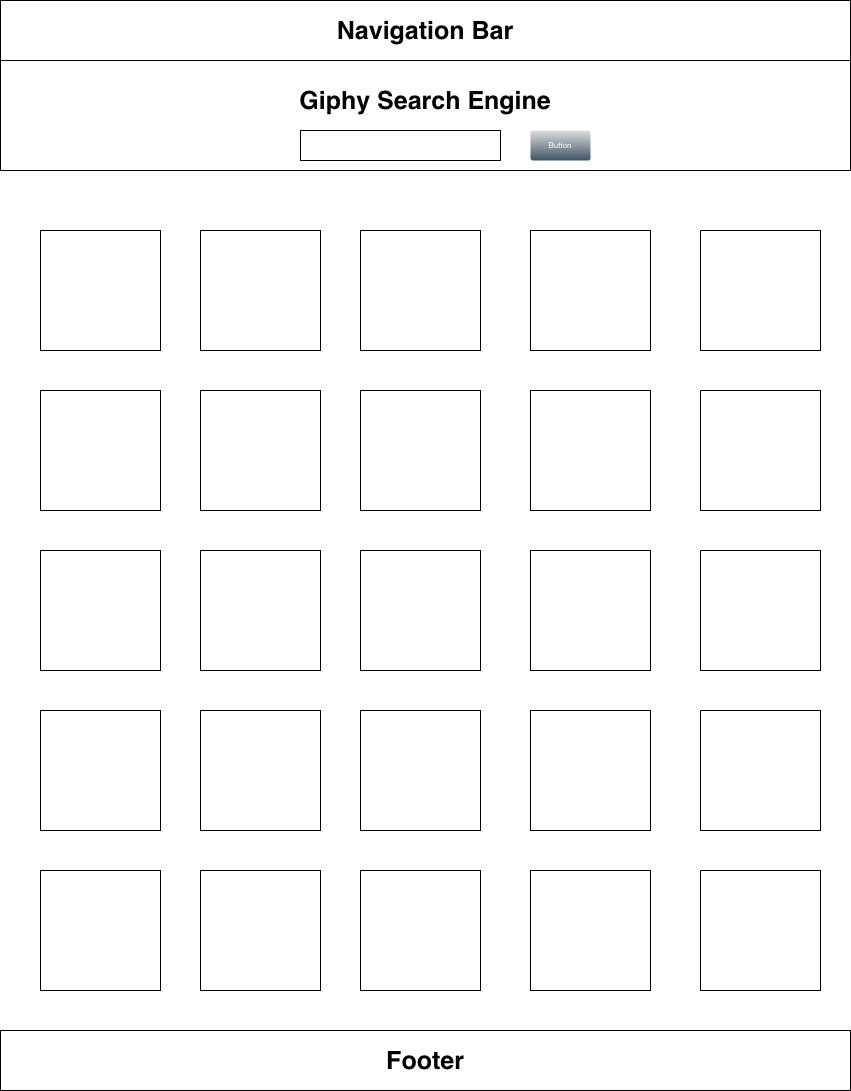

The diagram above was exported from draw.io. Its source (the exported page's mxGraphModel, read from the mxfile embedded in the PNG):
<mxGraphModel dx="1527" dy="940" grid="1" gridSize="10" guides="1" tooltips="1" connect="1" arrows="1" fold="1" page="1" pageScale="1" pageWidth="850" pageHeight="1100" math="0" shadow="0">
  <root>
    <mxCell id="0" />
    <mxCell id="1" parent="0" />
    <mxCell id="OaLED4Yw7dh9NLRyCr3F-1" parent="1" style="rounded=0;whiteSpace=wrap;html=1;" value="&lt;font style=&quot;font-size: 25px;&quot;&gt;&lt;b style=&quot;&quot;&gt;Navigation Bar&lt;/b&gt;&lt;/font&gt;" vertex="1">
      <mxGeometry height="60" width="850" y="10" as="geometry" />
    </mxCell>
    <mxCell id="OaLED4Yw7dh9NLRyCr3F-2" parent="1" style="rounded=0;whiteSpace=wrap;html=1;" value="&lt;b&gt;&lt;font style=&quot;font-size: 25px;&quot;&gt;Footer&lt;/font&gt;&lt;/b&gt;" vertex="1">
      <mxGeometry height="60" width="850" y="1040" as="geometry" />
    </mxCell>
    <mxCell id="OaLED4Yw7dh9NLRyCr3F-3" parent="1" style="rounded=0;whiteSpace=wrap;html=1;fontStyle=1;fontSize=25;" value="Giphy Search Engine&lt;div&gt;&lt;br&gt;&lt;/div&gt;" vertex="1">
      <mxGeometry height="110" width="850" y="70" as="geometry" />
    </mxCell>
    <mxCell id="qdp5gqbFR8juDtIfkooF-1" parent="1" style="rounded=0;whiteSpace=wrap;html=1;" value="" vertex="1">
      <mxGeometry height="30" width="200" x="300" y="140" as="geometry" />
    </mxCell>
    <mxCell id="qdp5gqbFR8juDtIfkooF-4" parent="1" style="whiteSpace=wrap;html=1;aspect=fixed;" value="" vertex="1">
      <mxGeometry height="120" width="120" x="40" y="240" as="geometry" />
    </mxCell>
    <mxCell id="qdp5gqbFR8juDtIfkooF-5" parent="1" style="whiteSpace=wrap;html=1;aspect=fixed;" value="" vertex="1">
      <mxGeometry height="120" width="120" x="200" y="240" as="geometry" />
    </mxCell>
    <mxCell id="qdp5gqbFR8juDtIfkooF-6" parent="1" style="whiteSpace=wrap;html=1;aspect=fixed;" value="" vertex="1">
      <mxGeometry height="120" width="120" x="360" y="240" as="geometry" />
    </mxCell>
    <mxCell id="qdp5gqbFR8juDtIfkooF-7" parent="1" style="whiteSpace=wrap;html=1;aspect=fixed;" value="" vertex="1">
      <mxGeometry height="120" width="120" x="530" y="240" as="geometry" />
    </mxCell>
    <mxCell id="qdp5gqbFR8juDtIfkooF-8" parent="1" style="whiteSpace=wrap;html=1;aspect=fixed;" value="" vertex="1">
      <mxGeometry height="120" width="120" x="700" y="240" as="geometry" />
    </mxCell>
    <mxCell id="qdp5gqbFR8juDtIfkooF-9" parent="1" style="whiteSpace=wrap;html=1;aspect=fixed;" value="" vertex="1">
      <mxGeometry height="120" width="120" x="40" y="400" as="geometry" />
    </mxCell>
    <mxCell id="qdp5gqbFR8juDtIfkooF-10" parent="1" style="whiteSpace=wrap;html=1;aspect=fixed;" value="" vertex="1">
      <mxGeometry height="120" width="120" x="40" y="560" as="geometry" />
    </mxCell>
    <mxCell id="qdp5gqbFR8juDtIfkooF-11" parent="1" style="whiteSpace=wrap;html=1;aspect=fixed;" value="" vertex="1">
      <mxGeometry height="120" width="120" x="40" y="720" as="geometry" />
    </mxCell>
    <mxCell id="qdp5gqbFR8juDtIfkooF-12" parent="1" style="whiteSpace=wrap;html=1;aspect=fixed;" value="" vertex="1">
      <mxGeometry height="120" width="120" x="40" y="880" as="geometry" />
    </mxCell>
    <mxCell id="qdp5gqbFR8juDtIfkooF-13" parent="1" style="whiteSpace=wrap;html=1;aspect=fixed;" value="" vertex="1">
      <mxGeometry height="120" width="120" x="200" y="400" as="geometry" />
    </mxCell>
    <mxCell id="qdp5gqbFR8juDtIfkooF-14" parent="1" style="whiteSpace=wrap;html=1;aspect=fixed;" value="" vertex="1">
      <mxGeometry height="120" width="120" x="200" y="560" as="geometry" />
    </mxCell>
    <mxCell id="qdp5gqbFR8juDtIfkooF-15" parent="1" style="whiteSpace=wrap;html=1;aspect=fixed;" value="" vertex="1">
      <mxGeometry height="120" width="120" x="200" y="720" as="geometry" />
    </mxCell>
    <mxCell id="qdp5gqbFR8juDtIfkooF-16" parent="1" style="whiteSpace=wrap;html=1;aspect=fixed;" value="" vertex="1">
      <mxGeometry height="120" width="120" x="200" y="880" as="geometry" />
    </mxCell>
    <mxCell id="qdp5gqbFR8juDtIfkooF-17" parent="1" style="whiteSpace=wrap;html=1;aspect=fixed;" value="" vertex="1">
      <mxGeometry height="120" width="120" x="360" y="400" as="geometry" />
    </mxCell>
    <mxCell id="qdp5gqbFR8juDtIfkooF-18" parent="1" style="whiteSpace=wrap;html=1;aspect=fixed;" value="" vertex="1">
      <mxGeometry height="120" width="120" x="360" y="560" as="geometry" />
    </mxCell>
    <mxCell id="qdp5gqbFR8juDtIfkooF-19" parent="1" style="whiteSpace=wrap;html=1;aspect=fixed;" value="" vertex="1">
      <mxGeometry height="120" width="120" x="360" y="880" as="geometry" />
    </mxCell>
    <mxCell id="qdp5gqbFR8juDtIfkooF-20" parent="1" style="whiteSpace=wrap;html=1;aspect=fixed;" value="" vertex="1">
      <mxGeometry height="120" width="120" x="360" y="720" as="geometry" />
    </mxCell>
    <mxCell id="qdp5gqbFR8juDtIfkooF-21" parent="1" style="whiteSpace=wrap;html=1;aspect=fixed;" value="" vertex="1">
      <mxGeometry height="120" width="120" x="530" y="400" as="geometry" />
    </mxCell>
    <mxCell id="qdp5gqbFR8juDtIfkooF-22" parent="1" style="whiteSpace=wrap;html=1;aspect=fixed;" value="" vertex="1">
      <mxGeometry height="120" width="120" x="530" y="560" as="geometry" />
    </mxCell>
    <mxCell id="qdp5gqbFR8juDtIfkooF-23" parent="1" style="whiteSpace=wrap;html=1;aspect=fixed;" value="" vertex="1">
      <mxGeometry height="120" width="120" x="530" y="720" as="geometry" />
    </mxCell>
    <mxCell id="qdp5gqbFR8juDtIfkooF-24" parent="1" style="whiteSpace=wrap;html=1;aspect=fixed;" value="" vertex="1">
      <mxGeometry height="120" width="120" x="530" y="880" as="geometry" />
    </mxCell>
    <mxCell id="qdp5gqbFR8juDtIfkooF-25" parent="1" style="whiteSpace=wrap;html=1;aspect=fixed;" value="" vertex="1">
      <mxGeometry height="120" width="120" x="700" y="400" as="geometry" />
    </mxCell>
    <mxCell id="qdp5gqbFR8juDtIfkooF-26" parent="1" style="whiteSpace=wrap;html=1;aspect=fixed;" value="" vertex="1">
      <mxGeometry height="120" width="120" x="700" y="560" as="geometry" />
    </mxCell>
    <mxCell id="qdp5gqbFR8juDtIfkooF-27" parent="1" style="whiteSpace=wrap;html=1;aspect=fixed;" value="" vertex="1">
      <mxGeometry height="120" width="120" x="700" y="720" as="geometry" />
    </mxCell>
    <mxCell id="qdp5gqbFR8juDtIfkooF-28" parent="1" style="whiteSpace=wrap;html=1;aspect=fixed;" value="" vertex="1">
      <mxGeometry height="120" width="120" x="700" y="880" as="geometry" />
    </mxCell>
    <mxCell id="qdp5gqbFR8juDtIfkooF-29" parent="1" style="strokeWidth=1;html=1;shadow=0;dashed=0;shape=mxgraph.ios.iButton;strokeColor=#444444;fontColor=#ffffff;buttonText=;fontSize=8;fillColor=#dddddd;fillColor2=#3D5565;whiteSpace=wrap;align=center;sketch=0;" value="Button" vertex="1">
      <mxGeometry height="30" width="60" x="530" y="140" as="geometry" />
    </mxCell>
  </root>
</mxGraphModel>